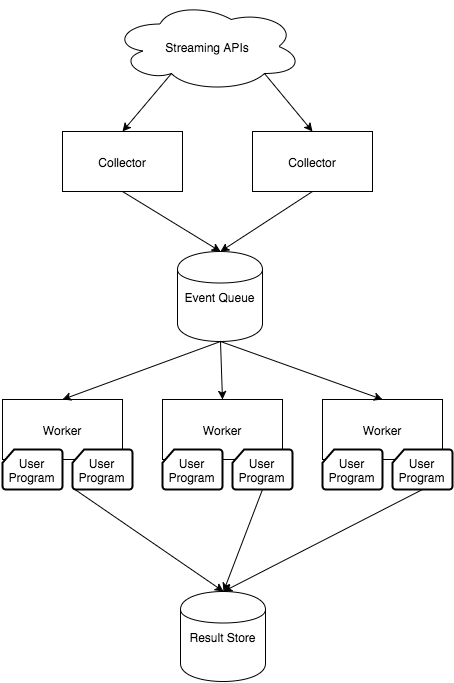

The diagram above was exported from draw.io. Its source (the exported page's mxGraphModel, read from the mxfile embedded in the PNG):
<mxGraphModel dx="954" dy="528" grid="1" gridSize="10" guides="1" tooltips="1" connect="1" fold="1" page="1" pageScale="1" pageWidth="826" pageHeight="1169" background="#ffffff" math="0">
  <root>
    <mxCell id="0" />
    <mxCell id="1" parent="0" />
    <mxCell id="3" value="Collector" style="whiteSpace=wrap;html=1;" vertex="1" parent="1">
      <mxGeometry x="420" y="290" width="120" height="60" as="geometry" />
    </mxCell>
    <mxCell id="4" value="Collector" style="whiteSpace=wrap;html=1;" vertex="1" parent="1">
      <mxGeometry x="230" y="290" width="120" height="60" as="geometry" />
    </mxCell>
    <mxCell id="5" value="Streaming APIs" style="ellipse;shape=cloud;whiteSpace=wrap;html=1;" vertex="1" parent="1">
      <mxGeometry x="280" y="160" width="190" height="90" as="geometry" />
    </mxCell>
    <mxCell id="25" value="Worker" style="whiteSpace=wrap;html=1;" vertex="1" parent="1">
      <mxGeometry x="170" y="558" width="120" height="60" as="geometry" />
    </mxCell>
    <mxCell id="26" value="User Program" style="strokeWidth=2;html=1;shape=mxgraph.flowchart.card;whiteSpace=wrap;" vertex="1" parent="1">
      <mxGeometry x="170" y="608" width="60" height="40" as="geometry" />
    </mxCell>
    <mxCell id="27" value="User Program" style="strokeWidth=2;html=1;shape=mxgraph.flowchart.card;whiteSpace=wrap;" vertex="1" parent="1">
      <mxGeometry x="240" y="608" width="60" height="40" as="geometry" />
    </mxCell>
    <mxCell id="29" style="edgeStyle=none;rounded=0;html=1;exitX=0.31;exitY=0.8;exitPerimeter=0;entryX=0.5;entryY=0;" edge="1" parent="1" source="5" target="4">
      <mxGeometry relative="1" as="geometry" />
    </mxCell>
    <mxCell id="30" style="edgeStyle=none;rounded=0;html=1;exitX=0.8;exitY=0.8;exitPerimeter=0;entryX=0.5;entryY=0;" edge="1" parent="1" source="5" target="3">
      <mxGeometry relative="1" as="geometry" />
    </mxCell>
    <mxCell id="31" value="Event Queue" style="shape=cylinder;whiteSpace=wrap;html=1;" vertex="1" parent="1">
      <mxGeometry x="345" y="410" width="85" height="90" as="geometry" />
    </mxCell>
    <mxCell id="32" style="edgeStyle=none;rounded=0;html=1;exitX=0.5;exitY=1;entryX=0.5;entryY=0;" edge="1" parent="1" source="4" target="31">
      <mxGeometry relative="1" as="geometry" />
    </mxCell>
    <mxCell id="33" style="edgeStyle=none;rounded=0;html=1;exitX=0.5;exitY=1;entryX=0.5;entryY=0;" edge="1" parent="1" source="3" target="31">
      <mxGeometry relative="1" as="geometry" />
    </mxCell>
    <mxCell id="34" value="Worker" style="whiteSpace=wrap;html=1;" vertex="1" parent="1">
      <mxGeometry x="330" y="558" width="120" height="60" as="geometry" />
    </mxCell>
    <mxCell id="35" value="User Program" style="strokeWidth=2;html=1;shape=mxgraph.flowchart.card;whiteSpace=wrap;" vertex="1" parent="1">
      <mxGeometry x="330" y="608" width="60" height="40" as="geometry" />
    </mxCell>
    <mxCell id="36" value="User Program" style="strokeWidth=2;html=1;shape=mxgraph.flowchart.card;whiteSpace=wrap;" vertex="1" parent="1">
      <mxGeometry x="400" y="608" width="60" height="40" as="geometry" />
    </mxCell>
    <mxCell id="37" value="Worker" style="whiteSpace=wrap;html=1;" vertex="1" parent="1">
      <mxGeometry x="490" y="558" width="120" height="60" as="geometry" />
    </mxCell>
    <mxCell id="38" value="User Program" style="strokeWidth=2;html=1;shape=mxgraph.flowchart.card;whiteSpace=wrap;" vertex="1" parent="1">
      <mxGeometry x="490" y="608" width="60" height="40" as="geometry" />
    </mxCell>
    <mxCell id="39" value="User Program" style="strokeWidth=2;html=1;shape=mxgraph.flowchart.card;whiteSpace=wrap;" vertex="1" parent="1">
      <mxGeometry x="560" y="608" width="60" height="40" as="geometry" />
    </mxCell>
    <mxCell id="40" style="edgeStyle=none;rounded=0;html=1;exitX=0.5;exitY=1;entryX=0.5;entryY=0;" edge="1" parent="1" source="31" target="25">
      <mxGeometry relative="1" as="geometry" />
    </mxCell>
    <mxCell id="41" style="edgeStyle=none;rounded=0;html=1;exitX=0.5;exitY=1;entryX=0.5;entryY=0;" edge="1" parent="1" source="31" target="34">
      <mxGeometry relative="1" as="geometry" />
    </mxCell>
    <mxCell id="42" style="edgeStyle=none;rounded=0;html=1;exitX=0.5;exitY=1;entryX=0.5;entryY=0;" edge="1" parent="1" source="31" target="37">
      <mxGeometry relative="1" as="geometry" />
    </mxCell>
    <mxCell id="44" value="Result Store" style="shape=cylinder;whiteSpace=wrap;html=1;" vertex="1" parent="1">
      <mxGeometry x="348" y="750" width="85" height="90" as="geometry" />
    </mxCell>
    <mxCell id="45" style="edgeStyle=none;rounded=0;html=1;exitX=0.015;exitY=0.98;exitPerimeter=0;entryX=0.5;entryY=0;" edge="1" parent="1" source="27" target="44">
      <mxGeometry relative="1" as="geometry" />
    </mxCell>
    <mxCell id="46" style="edgeStyle=none;rounded=0;html=1;exitX=0.5;exitY=1;exitPerimeter=0;entryX=0.5;entryY=0;" edge="1" parent="1" source="36" target="44">
      <mxGeometry relative="1" as="geometry" />
    </mxCell>
    <mxCell id="47" style="edgeStyle=none;rounded=0;html=1;exitX=0.5;exitY=1;exitPerimeter=0;entryX=0.5;entryY=0;" edge="1" parent="1" source="39" target="44">
      <mxGeometry relative="1" as="geometry" />
    </mxCell>
  </root>
</mxGraphModel>